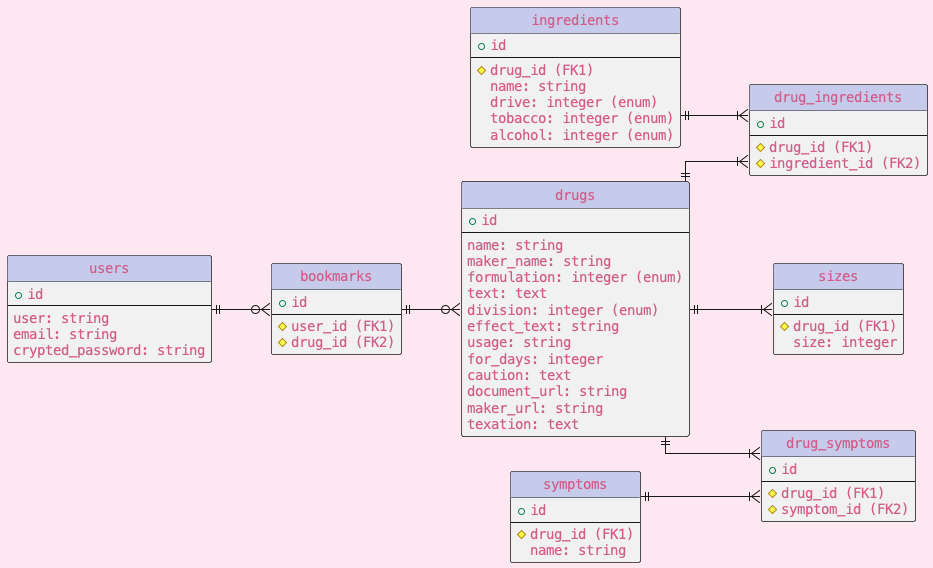

The diagram above was rendered by PlantUML. Its source (embedded in the PNG):
@startuml
skinparam defaultFontName Monospaced
skinparam defaultFontColor #d25b87
skinparam backgroundColor #fde8f1
skinparam Legend_BackgroundColor LavenderBlush
skinparam ClassHeaderBackgroundColor #c6cbec
skinparam EntityBackgroundColor #FDFDF1
left to right direction
hide circle

' avoid problems with angled crows feet
skinparam linetype ortho


entity "drugs" as e01 {
+ id
--
name: string
maker_name: string
formulation: integer (enum)
text: text
division: integer (enum)
effect_text: string
usage: string
for_days: integer
caution: text
document_url: string
maker_url: string
texation: text
}

entity "ingredients" as e02 {
+ id
--
# drug_id (FK1)
name: string
drive: integer (enum)
tobacco: integer (enum)
alcohol: integer (enum)
}

entity "drug_ingredients" as e08 {
+ id
--
# drug_id (FK1)
# ingredient_id (FK2)
}

entity "symptoms" as e03 {
+ id
--
# drug_id (FK1)
name: string
}

entity "drug_symptoms" as e09 {
+ id
--
# drug_id (FK1)
# symptom_id (FK2)
}


entity "sizes" as e05 {
+ id
--
# drug_id (FK1)
size: integer
}



entity "users" as e06 {
+ id
--
user: string
email: string
crypted_password: string
}

entity "bookmarks" as e07 {
+ id
--
# user_id (FK1)
# drug_id (FK2)
}

e01 ||--|{ e08
e02 ||--|{ e08
e01 ||--|{ e09
e03 ||--|{ e09
e01 ||--|{ e05
e06 ||--o{ e07
e07 ||--o{ e01



@enduml